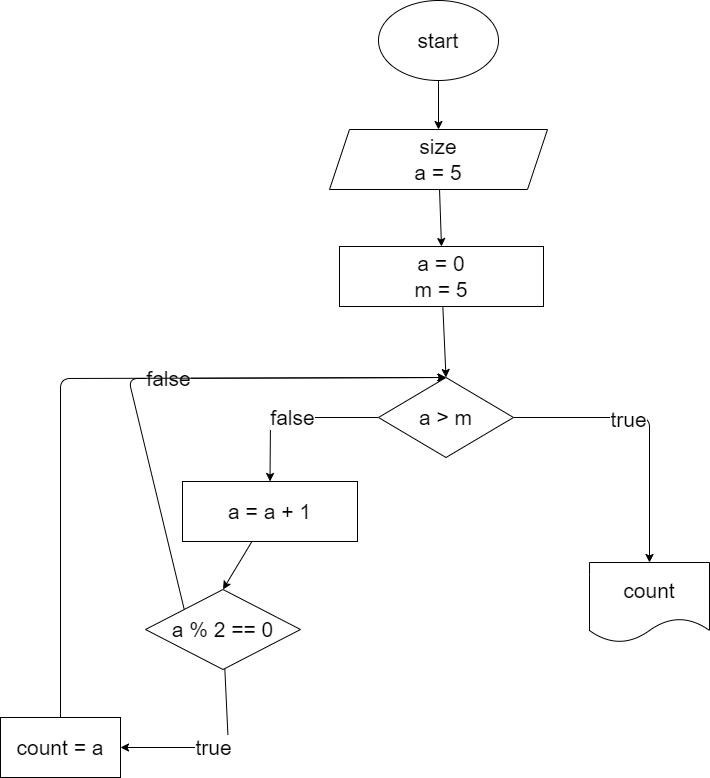

The diagram above was exported from draw.io. Its source (the exported page's mxGraphModel, read from the mxfile embedded in the PNG):
<mxGraphModel dx="1430" dy="499" grid="0" gridSize="10" guides="1" tooltips="1" connect="1" arrows="1" fold="1" page="0" pageScale="1" pageWidth="827" pageHeight="1169" math="0" shadow="0">
  <root>
    <mxCell id="0" />
    <mxCell id="1" parent="0" />
    <mxCell id="4" style="edgeStyle=none;html=1;exitX=0.5;exitY=1;exitDx=0;exitDy=0;entryX=0.5;entryY=0;entryDx=0;entryDy=0;fontSize=21;" edge="1" parent="1" source="2" target="3">
      <mxGeometry relative="1" as="geometry" />
    </mxCell>
    <mxCell id="2" value="&lt;font style=&quot;font-size: 21px&quot;&gt;start&lt;/font&gt;" style="ellipse;whiteSpace=wrap;html=1;" vertex="1" parent="1">
      <mxGeometry x="242" y="62" width="120" height="80" as="geometry" />
    </mxCell>
    <mxCell id="32" style="edgeStyle=none;html=1;entryX=0.5;entryY=0;entryDx=0;entryDy=0;fontSize=21;" edge="1" parent="1" source="3" target="11">
      <mxGeometry relative="1" as="geometry" />
    </mxCell>
    <mxCell id="3" value="size&lt;br&gt;a = 5" style="shape=parallelogram;perimeter=parallelogramPerimeter;whiteSpace=wrap;html=1;fixedSize=1;fontSize=21;" vertex="1" parent="1">
      <mxGeometry x="193" y="191" width="218" height="60" as="geometry" />
    </mxCell>
    <mxCell id="33" value="false" style="edgeStyle=none;html=1;entryX=0.5;entryY=0;entryDx=0;entryDy=0;fontSize=21;" edge="1" parent="1" source="6" target="15">
      <mxGeometry relative="1" as="geometry">
        <Array as="points">
          <mxPoint x="134" y="479" />
        </Array>
      </mxGeometry>
    </mxCell>
    <mxCell id="34" style="edgeStyle=none;html=1;entryX=0.5;entryY=0;entryDx=0;entryDy=0;fontSize=21;" edge="1" parent="1" source="6" target="30">
      <mxGeometry relative="1" as="geometry">
        <Array as="points">
          <mxPoint x="513" y="479" />
        </Array>
      </mxGeometry>
    </mxCell>
    <mxCell id="35" value="true" style="edgeLabel;html=1;align=center;verticalAlign=middle;resizable=0;points=[];fontSize=21;" vertex="1" connectable="0" parent="34">
      <mxGeometry x="-0.1886" y="-1" relative="1" as="geometry">
        <mxPoint as="offset" />
      </mxGeometry>
    </mxCell>
    <mxCell id="6" value="a &amp;gt; m" style="rhombus;whiteSpace=wrap;html=1;fontSize=21;" vertex="1" parent="1">
      <mxGeometry x="242" y="439" width="135" height="80" as="geometry" />
    </mxCell>
    <mxCell id="22" value="false" style="edgeStyle=none;html=1;exitX=0;exitY=0;exitDx=0;exitDy=0;entryX=0.5;entryY=0;entryDx=0;entryDy=0;fontSize=21;" edge="1" parent="1" source="8" target="6">
      <mxGeometry relative="1" as="geometry">
        <Array as="points">
          <mxPoint x="-8" y="440" />
        </Array>
      </mxGeometry>
    </mxCell>
    <mxCell id="28" value="true" style="edgeStyle=none;html=1;entryX=1;entryY=0.5;entryDx=0;entryDy=0;fontSize=21;" edge="1" parent="1" source="8" target="13">
      <mxGeometry relative="1" as="geometry">
        <Array as="points">
          <mxPoint x="92" y="809" />
        </Array>
      </mxGeometry>
    </mxCell>
    <mxCell id="8" value="a % 2 == 0" style="rhombus;whiteSpace=wrap;html=1;fontSize=21;" vertex="1" parent="1">
      <mxGeometry x="9" y="651" width="155" height="80" as="geometry" />
    </mxCell>
    <mxCell id="12" style="edgeStyle=none;html=1;entryX=0.5;entryY=0;entryDx=0;entryDy=0;fontSize=21;" edge="1" parent="1" source="11" target="6">
      <mxGeometry relative="1" as="geometry" />
    </mxCell>
    <mxCell id="11" value="a = 0&lt;br&gt;m = 5" style="rounded=0;whiteSpace=wrap;html=1;fontSize=21;" vertex="1" parent="1">
      <mxGeometry x="203" y="308" width="204" height="60" as="geometry" />
    </mxCell>
    <mxCell id="29" style="edgeStyle=none;html=1;entryX=0.5;entryY=0;entryDx=0;entryDy=0;fontSize=21;" edge="1" parent="1" source="13" target="6">
      <mxGeometry relative="1" as="geometry">
        <Array as="points">
          <mxPoint x="-76" y="440" />
        </Array>
      </mxGeometry>
    </mxCell>
    <mxCell id="13" value="count = a" style="rounded=0;whiteSpace=wrap;html=1;fontSize=21;" vertex="1" parent="1">
      <mxGeometry x="-136" y="779" width="120" height="60" as="geometry" />
    </mxCell>
    <mxCell id="16" style="edgeStyle=none;html=1;entryX=0.5;entryY=0;entryDx=0;entryDy=0;fontSize=21;" edge="1" parent="1" source="15" target="8">
      <mxGeometry relative="1" as="geometry" />
    </mxCell>
    <mxCell id="15" value="a = a + 1" style="rounded=0;whiteSpace=wrap;html=1;fontSize=21;" vertex="1" parent="1">
      <mxGeometry x="46" y="543" width="175" height="60" as="geometry" />
    </mxCell>
    <mxCell id="30" value="count" style="shape=document;whiteSpace=wrap;html=1;boundedLbl=1;fontSize=21;" vertex="1" parent="1">
      <mxGeometry x="453" y="624" width="120" height="80" as="geometry" />
    </mxCell>
  </root>
</mxGraphModel>